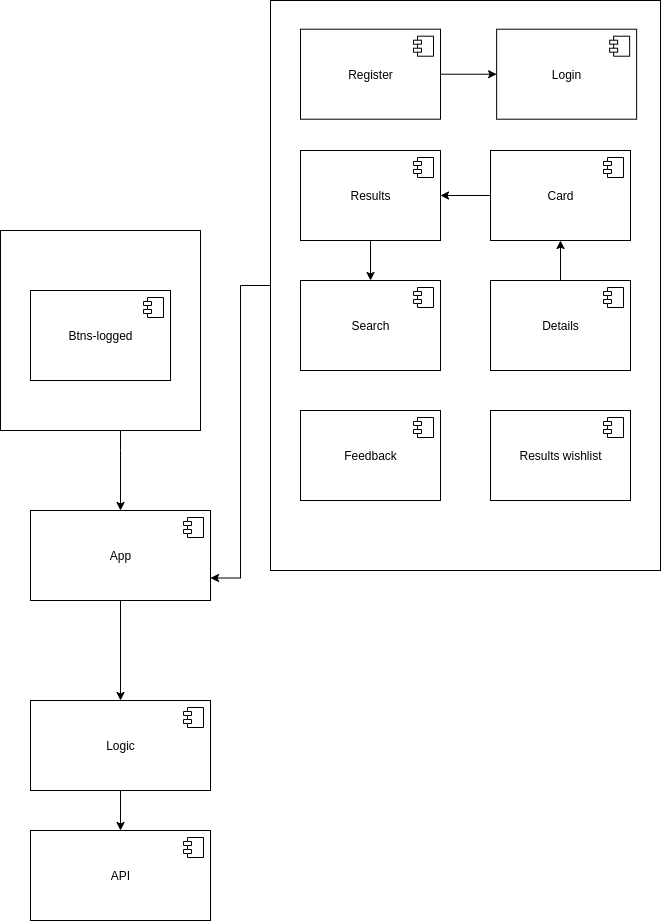

The diagram above was exported from draw.io. Its source (the exported page's mxGraphModel, read from the mxfile embedded in the PNG):
<mxGraphModel dx="1422" dy="1844" grid="1" gridSize="10" guides="1" tooltips="1" connect="1" arrows="1" fold="1" page="1" pageScale="1" pageWidth="827" pageHeight="1169" math="0" shadow="0">
  <root>
    <mxCell id="0" />
    <mxCell id="1" parent="0" />
    <mxCell id="q8Gxr2eaDCGtTVovRj0Y-53" style="edgeStyle=orthogonalEdgeStyle;rounded=0;orthogonalLoop=1;jettySize=auto;html=1;entryX=1;entryY=0.75;entryDx=0;entryDy=0;" parent="1" source="q8Gxr2eaDCGtTVovRj0Y-52" target="q8Gxr2eaDCGtTVovRj0Y-3" edge="1">
      <mxGeometry relative="1" as="geometry" />
    </mxCell>
    <mxCell id="q8Gxr2eaDCGtTVovRj0Y-52" value="" style="rounded=0;whiteSpace=wrap;html=1;" parent="1" vertex="1">
      <mxGeometry x="460" y="-30" width="390" height="570" as="geometry" />
    </mxCell>
    <mxCell id="73CNra2tg7SubjRJ2OPq-2" value="" style="edgeStyle=orthogonalEdgeStyle;rounded=0;orthogonalLoop=1;jettySize=auto;html=1;" edge="1" parent="1" source="q8Gxr2eaDCGtTVovRj0Y-49" target="q8Gxr2eaDCGtTVovRj0Y-3">
      <mxGeometry relative="1" as="geometry">
        <Array as="points">
          <mxPoint x="310" y="420" />
          <mxPoint x="310" y="420" />
        </Array>
      </mxGeometry>
    </mxCell>
    <mxCell id="q8Gxr2eaDCGtTVovRj0Y-49" value="" style="rounded=0;whiteSpace=wrap;html=1;" parent="1" vertex="1">
      <mxGeometry x="190" y="200" width="200" height="200" as="geometry" />
    </mxCell>
    <mxCell id="q8Gxr2eaDCGtTVovRj0Y-59" style="edgeStyle=orthogonalEdgeStyle;rounded=0;orthogonalLoop=1;jettySize=auto;html=1;entryX=0.5;entryY=0;entryDx=0;entryDy=0;" parent="1" source="q8Gxr2eaDCGtTVovRj0Y-3" target="q8Gxr2eaDCGtTVovRj0Y-54" edge="1">
      <mxGeometry relative="1" as="geometry" />
    </mxCell>
    <mxCell id="q8Gxr2eaDCGtTVovRj0Y-3" value="App" style="html=1;" parent="1" vertex="1">
      <mxGeometry x="220" y="480" width="180" height="90" as="geometry" />
    </mxCell>
    <mxCell id="q8Gxr2eaDCGtTVovRj0Y-4" value="" style="shape=component;jettyWidth=8;jettyHeight=4;" parent="q8Gxr2eaDCGtTVovRj0Y-3" vertex="1">
      <mxGeometry x="1" width="20" height="20" relative="1" as="geometry">
        <mxPoint x="-27" y="7" as="offset" />
      </mxGeometry>
    </mxCell>
    <mxCell id="q8Gxr2eaDCGtTVovRj0Y-5" value="Login" style="html=1;" parent="1" vertex="1">
      <mxGeometry x="686.14" y="-1.2900000000000063" width="140" height="90" as="geometry" />
    </mxCell>
    <mxCell id="q8Gxr2eaDCGtTVovRj0Y-6" value="" style="shape=component;jettyWidth=8;jettyHeight=4;" parent="q8Gxr2eaDCGtTVovRj0Y-5" vertex="1">
      <mxGeometry x="1" width="20" height="20" relative="1" as="geometry">
        <mxPoint x="-27" y="7" as="offset" />
      </mxGeometry>
    </mxCell>
    <mxCell id="q8Gxr2eaDCGtTVovRj0Y-63" style="edgeStyle=orthogonalEdgeStyle;rounded=0;orthogonalLoop=1;jettySize=auto;html=1;" parent="1" source="q8Gxr2eaDCGtTVovRj0Y-11" target="q8Gxr2eaDCGtTVovRj0Y-5" edge="1">
      <mxGeometry relative="1" as="geometry" />
    </mxCell>
    <mxCell id="q8Gxr2eaDCGtTVovRj0Y-11" value="Register" style="html=1;" parent="1" vertex="1">
      <mxGeometry x="490" y="-1.2900000000000063" width="140" height="90" as="geometry" />
    </mxCell>
    <mxCell id="q8Gxr2eaDCGtTVovRj0Y-12" value="" style="shape=component;jettyWidth=8;jettyHeight=4;" parent="q8Gxr2eaDCGtTVovRj0Y-11" vertex="1">
      <mxGeometry x="1" width="20" height="20" relative="1" as="geometry">
        <mxPoint x="-27" y="7" as="offset" />
      </mxGeometry>
    </mxCell>
    <mxCell id="q8Gxr2eaDCGtTVovRj0Y-13" value="Btns-logged" style="html=1;" parent="1" vertex="1">
      <mxGeometry x="220" y="260" width="140" height="90" as="geometry" />
    </mxCell>
    <mxCell id="q8Gxr2eaDCGtTVovRj0Y-14" value="" style="shape=component;jettyWidth=8;jettyHeight=4;" parent="q8Gxr2eaDCGtTVovRj0Y-13" vertex="1">
      <mxGeometry x="1" width="20" height="20" relative="1" as="geometry">
        <mxPoint x="-27" y="7" as="offset" />
      </mxGeometry>
    </mxCell>
    <mxCell id="q8Gxr2eaDCGtTVovRj0Y-15" value="Search" style="html=1;" parent="1" vertex="1">
      <mxGeometry x="490" y="250" width="140" height="90" as="geometry" />
    </mxCell>
    <mxCell id="q8Gxr2eaDCGtTVovRj0Y-16" value="" style="shape=component;jettyWidth=8;jettyHeight=4;" parent="q8Gxr2eaDCGtTVovRj0Y-15" vertex="1">
      <mxGeometry x="1" width="20" height="20" relative="1" as="geometry">
        <mxPoint x="-27" y="7" as="offset" />
      </mxGeometry>
    </mxCell>
    <mxCell id="q8Gxr2eaDCGtTVovRj0Y-19" value="Feedback" style="html=1;" parent="1" vertex="1">
      <mxGeometry x="490" y="380" width="140" height="90" as="geometry" />
    </mxCell>
    <mxCell id="q8Gxr2eaDCGtTVovRj0Y-20" value="" style="shape=component;jettyWidth=8;jettyHeight=4;" parent="q8Gxr2eaDCGtTVovRj0Y-19" vertex="1">
      <mxGeometry x="1" width="20" height="20" relative="1" as="geometry">
        <mxPoint x="-27" y="7" as="offset" />
      </mxGeometry>
    </mxCell>
    <mxCell id="q8Gxr2eaDCGtTVovRj0Y-21" value="Details" style="html=1;" parent="1" vertex="1">
      <mxGeometry x="680" y="250" width="140" height="90" as="geometry" />
    </mxCell>
    <mxCell id="q8Gxr2eaDCGtTVovRj0Y-22" value="" style="shape=component;jettyWidth=8;jettyHeight=4;" parent="q8Gxr2eaDCGtTVovRj0Y-21" vertex="1">
      <mxGeometry x="1" width="20" height="20" relative="1" as="geometry">
        <mxPoint x="-27" y="7" as="offset" />
      </mxGeometry>
    </mxCell>
    <mxCell id="q8Gxr2eaDCGtTVovRj0Y-23" value="Results wishlist" style="html=1;" parent="1" vertex="1">
      <mxGeometry x="680" y="380" width="140" height="90" as="geometry" />
    </mxCell>
    <mxCell id="q8Gxr2eaDCGtTVovRj0Y-24" value="" style="shape=component;jettyWidth=8;jettyHeight=4;" parent="q8Gxr2eaDCGtTVovRj0Y-23" vertex="1">
      <mxGeometry x="1" width="20" height="20" relative="1" as="geometry">
        <mxPoint x="-27" y="7" as="offset" />
      </mxGeometry>
    </mxCell>
    <mxCell id="q8Gxr2eaDCGtTVovRj0Y-65" style="edgeStyle=orthogonalEdgeStyle;rounded=0;orthogonalLoop=1;jettySize=auto;html=1;" parent="1" source="q8Gxr2eaDCGtTVovRj0Y-27" target="q8Gxr2eaDCGtTVovRj0Y-15" edge="1">
      <mxGeometry relative="1" as="geometry" />
    </mxCell>
    <mxCell id="q8Gxr2eaDCGtTVovRj0Y-27" value="Results" style="html=1;" parent="1" vertex="1">
      <mxGeometry x="490" y="120" width="140" height="90" as="geometry" />
    </mxCell>
    <mxCell id="q8Gxr2eaDCGtTVovRj0Y-28" value="" style="shape=component;jettyWidth=8;jettyHeight=4;" parent="q8Gxr2eaDCGtTVovRj0Y-27" vertex="1">
      <mxGeometry x="1" width="20" height="20" relative="1" as="geometry">
        <mxPoint x="-27" y="7" as="offset" />
      </mxGeometry>
    </mxCell>
    <mxCell id="q8Gxr2eaDCGtTVovRj0Y-64" style="edgeStyle=orthogonalEdgeStyle;rounded=0;orthogonalLoop=1;jettySize=auto;html=1;" parent="1" source="q8Gxr2eaDCGtTVovRj0Y-29" target="q8Gxr2eaDCGtTVovRj0Y-27" edge="1">
      <mxGeometry relative="1" as="geometry" />
    </mxCell>
    <mxCell id="73CNra2tg7SubjRJ2OPq-1" value="" style="edgeStyle=orthogonalEdgeStyle;rounded=0;orthogonalLoop=1;jettySize=auto;html=1;" edge="1" parent="1" source="q8Gxr2eaDCGtTVovRj0Y-21" target="q8Gxr2eaDCGtTVovRj0Y-29">
      <mxGeometry relative="1" as="geometry" />
    </mxCell>
    <mxCell id="q8Gxr2eaDCGtTVovRj0Y-29" value="Card" style="html=1;" parent="1" vertex="1">
      <mxGeometry x="680" y="120" width="140" height="90" as="geometry" />
    </mxCell>
    <mxCell id="q8Gxr2eaDCGtTVovRj0Y-30" value="" style="shape=component;jettyWidth=8;jettyHeight=4;" parent="q8Gxr2eaDCGtTVovRj0Y-29" vertex="1">
      <mxGeometry x="1" width="20" height="20" relative="1" as="geometry">
        <mxPoint x="-27" y="7" as="offset" />
      </mxGeometry>
    </mxCell>
    <mxCell id="q8Gxr2eaDCGtTVovRj0Y-61" style="edgeStyle=orthogonalEdgeStyle;rounded=0;orthogonalLoop=1;jettySize=auto;html=1;" parent="1" source="q8Gxr2eaDCGtTVovRj0Y-54" target="q8Gxr2eaDCGtTVovRj0Y-56" edge="1">
      <mxGeometry relative="1" as="geometry" />
    </mxCell>
    <mxCell id="q8Gxr2eaDCGtTVovRj0Y-54" value="Logic" style="html=1;" parent="1" vertex="1">
      <mxGeometry x="220" y="670" width="180" height="90" as="geometry" />
    </mxCell>
    <mxCell id="q8Gxr2eaDCGtTVovRj0Y-55" value="" style="shape=component;jettyWidth=8;jettyHeight=4;" parent="q8Gxr2eaDCGtTVovRj0Y-54" vertex="1">
      <mxGeometry x="1" width="20" height="20" relative="1" as="geometry">
        <mxPoint x="-27" y="7" as="offset" />
      </mxGeometry>
    </mxCell>
    <mxCell id="q8Gxr2eaDCGtTVovRj0Y-56" value="API" style="html=1;" parent="1" vertex="1">
      <mxGeometry x="220" y="800" width="180" height="90" as="geometry" />
    </mxCell>
    <mxCell id="q8Gxr2eaDCGtTVovRj0Y-57" value="" style="shape=component;jettyWidth=8;jettyHeight=4;" parent="q8Gxr2eaDCGtTVovRj0Y-56" vertex="1">
      <mxGeometry x="1" width="20" height="20" relative="1" as="geometry">
        <mxPoint x="-27" y="7" as="offset" />
      </mxGeometry>
    </mxCell>
  </root>
</mxGraphModel>